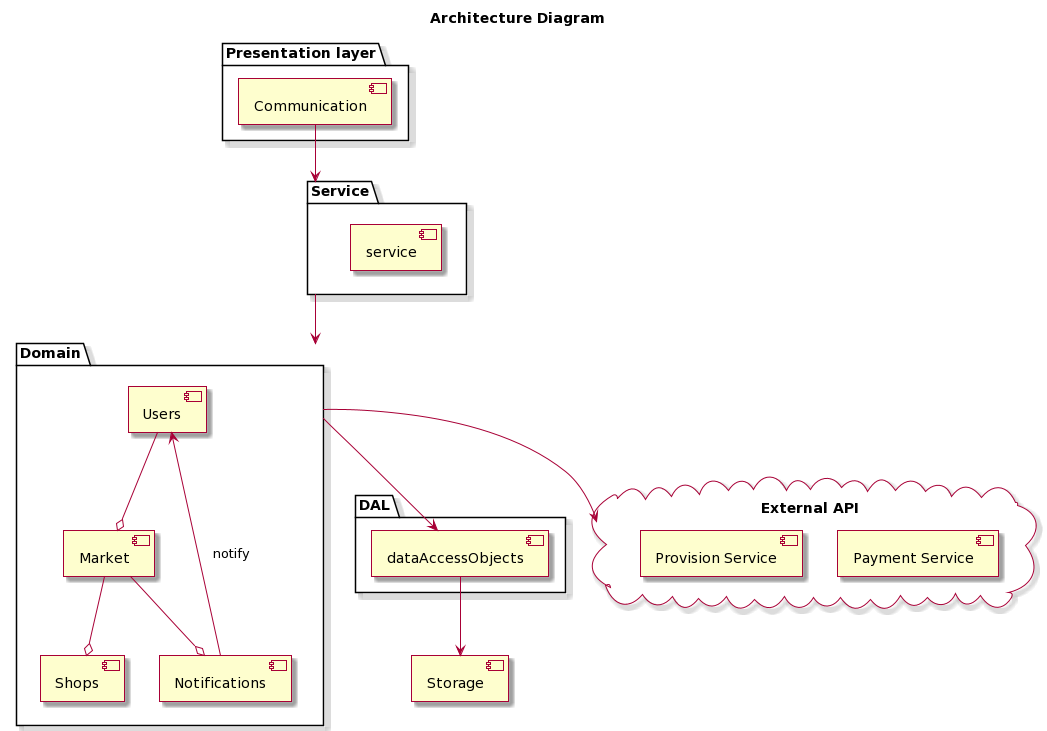

The diagram above was rendered by PlantUML. Its source (embedded in the PNG):
@startuml
skin rose

title Architecture Diagram

package "Presentation layer" {
    component [Communication]
}

package "Service" {
    component [service]
}

package "Domain"{
  component [Users]
  component [Notifications]
  component [Shops]
  component [Market]
}

package "DAL"{
  component [dataAccessObjects]
}


  component [Storage]


cloud "External API" as API{
  component [Payment Service]
  component [Provision Service]
} 



Service -down-> Domain
Communication -down-> Service
Domain -down-> dataAccessObjects
dataAccessObjects -down-> Storage

Users --o Market

Market --o Shops
Market --o Notifications
Notifications -down-> Users : notify

Domain -down-> API
@enduml